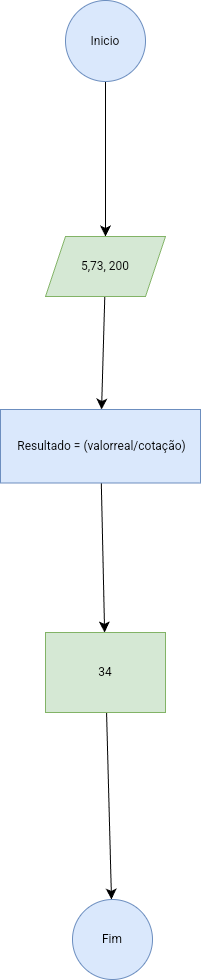

The diagram above was exported from draw.io. Its source (the exported page's mxGraphModel, read from the mxfile embedded in the PNG):
<mxGraphModel dx="583" dy="1503" grid="0" gridSize="10" guides="1" tooltips="1" connect="1" arrows="1" fold="1" page="0" pageScale="1" pageWidth="827" pageHeight="1169" math="0" shadow="0">
  <root>
    <mxCell id="0" />
    <mxCell id="1" parent="0" />
    <mxCell id="6ZJSra6uTA4wdZdgV_Ut-16" value="" style="edgeStyle=none;curved=1;rounded=0;orthogonalLoop=1;jettySize=auto;html=1;fontSize=12;startSize=8;endSize=8;" edge="1" parent="1" source="6ZJSra6uTA4wdZdgV_Ut-1" target="6ZJSra6uTA4wdZdgV_Ut-15">
      <mxGeometry relative="1" as="geometry" />
    </mxCell>
    <mxCell id="6ZJSra6uTA4wdZdgV_Ut-1" value="&lt;font style=&quot;vertical-align: inherit;&quot;&gt;&lt;font style=&quot;vertical-align: inherit;&quot;&gt;Inicio&lt;/font&gt;&lt;/font&gt;" style="ellipse;whiteSpace=wrap;html=1;fillColor=#dae8fc;strokeColor=#6c8ebf;" vertex="1" parent="1">
      <mxGeometry x="157" y="-137" width="80" height="81" as="geometry" />
    </mxCell>
    <mxCell id="6ZJSra6uTA4wdZdgV_Ut-14" value="" style="edgeStyle=none;curved=1;rounded=0;orthogonalLoop=1;jettySize=auto;html=1;fontSize=12;startSize=8;endSize=8;" edge="1" parent="1" target="6ZJSra6uTA4wdZdgV_Ut-13">
      <mxGeometry relative="1" as="geometry">
        <mxPoint x="197" y="134.5" as="sourcePoint" />
      </mxGeometry>
    </mxCell>
    <mxCell id="6ZJSra6uTA4wdZdgV_Ut-15" value="&lt;font style=&quot;vertical-align: inherit;&quot;&gt;&lt;font style=&quot;vertical-align: inherit;&quot;&gt;5,73, 200&lt;/font&gt;&lt;/font&gt;" style="shape=parallelogram;perimeter=parallelogramPerimeter;whiteSpace=wrap;html=1;fixedSize=1;fillColor=#d5e8d4;strokeColor=#82b366;" vertex="1" parent="1">
      <mxGeometry x="137" y="99" width="120" height="60" as="geometry" />
    </mxCell>
    <mxCell id="6ZJSra6uTA4wdZdgV_Ut-21" value="" style="edgeStyle=none;curved=1;rounded=0;orthogonalLoop=1;jettySize=auto;html=1;fontSize=12;startSize=8;endSize=8;" edge="1" parent="1" source="6ZJSra6uTA4wdZdgV_Ut-13" target="6ZJSra6uTA4wdZdgV_Ut-20">
      <mxGeometry relative="1" as="geometry" />
    </mxCell>
    <mxCell id="6ZJSra6uTA4wdZdgV_Ut-13" value="&lt;font style=&quot;vertical-align: inherit;&quot;&gt;&lt;font style=&quot;vertical-align: inherit;&quot;&gt;&lt;font style=&quot;vertical-align: inherit;&quot;&gt;&lt;font style=&quot;vertical-align: inherit;&quot;&gt;&amp;nbsp;Resultado = (valorreal/cotação)&lt;/font&gt;&lt;/font&gt;&lt;/font&gt;&lt;/font&gt;" style="whiteSpace=wrap;html=1;direction=south;fillColor=#dae8fc;strokeColor=#6c8ebf;" vertex="1" parent="1">
      <mxGeometry x="92" y="272" width="200" height="73.5" as="geometry" />
    </mxCell>
    <mxCell id="6ZJSra6uTA4wdZdgV_Ut-23" value="" style="edgeStyle=none;curved=1;rounded=0;orthogonalLoop=1;jettySize=auto;html=1;fontSize=12;startSize=8;endSize=8;" edge="1" parent="1" source="6ZJSra6uTA4wdZdgV_Ut-20" target="6ZJSra6uTA4wdZdgV_Ut-22">
      <mxGeometry relative="1" as="geometry" />
    </mxCell>
    <mxCell id="6ZJSra6uTA4wdZdgV_Ut-20" value="&lt;font style=&quot;vertical-align: inherit;&quot;&gt;&lt;font style=&quot;vertical-align: inherit;&quot;&gt;34&lt;/font&gt;&lt;/font&gt;" style="shape=document;whiteSpace=wrap;html=1;boundedLbl=1;size=0;fillColor=#d5e8d4;strokeColor=#82b366;" vertex="1" parent="1">
      <mxGeometry x="137" y="495" width="120" height="80" as="geometry" />
    </mxCell>
    <mxCell id="6ZJSra6uTA4wdZdgV_Ut-22" value="&lt;font style=&quot;vertical-align: inherit;&quot;&gt;&lt;font style=&quot;vertical-align: inherit;&quot;&gt;Fim&lt;/font&gt;&lt;/font&gt;" style="ellipse;whiteSpace=wrap;html=1;fillColor=#dae8fc;strokeColor=#6c8ebf;" vertex="1" parent="1">
      <mxGeometry x="164" y="762" width="80" height="80" as="geometry" />
    </mxCell>
  </root>
</mxGraphModel>